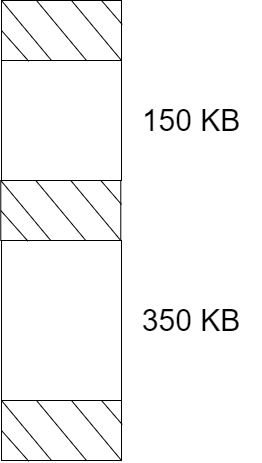

The diagram above was exported from draw.io. Its source (the exported page's mxGraphModel, read from the mxfile embedded in the PNG):
<mxGraphModel dx="652" dy="364" grid="1" gridSize="10" guides="1" tooltips="1" connect="1" arrows="1" fold="1" page="1" pageScale="1" pageWidth="827" pageHeight="1169" math="0" shadow="0">
  <root>
    <mxCell id="0" />
    <mxCell id="1" parent="0" />
    <mxCell id="AB6eDOcvRH5_xspJtzTU-1" value="" style="rounded=0;whiteSpace=wrap;html=1;" parent="1" vertex="1">
      <mxGeometry x="120" y="640" width="120" height="60" as="geometry" />
    </mxCell>
    <mxCell id="AB6eDOcvRH5_xspJtzTU-4" value="" style="rounded=0;whiteSpace=wrap;html=1;" parent="1" vertex="1">
      <mxGeometry x="120" y="700" width="120" height="120" as="geometry" />
    </mxCell>
    <mxCell id="AB6eDOcvRH5_xspJtzTU-5" value="" style="rounded=0;whiteSpace=wrap;html=1;" parent="1" vertex="1">
      <mxGeometry x="120" y="880" width="120" height="160" as="geometry" />
    </mxCell>
    <mxCell id="NchJ7z-USWfBqKcdsgCt-1" value="" style="endArrow=none;html=1;" edge="1" parent="1">
      <mxGeometry width="50" height="50" relative="1" as="geometry">
        <mxPoint x="170" y="700" as="sourcePoint" />
        <mxPoint x="120" y="640" as="targetPoint" />
      </mxGeometry>
    </mxCell>
    <mxCell id="NchJ7z-USWfBqKcdsgCt-2" value="" style="endArrow=none;html=1;" edge="1" parent="1">
      <mxGeometry width="50" height="50" relative="1" as="geometry">
        <mxPoint x="205" y="700" as="sourcePoint" />
        <mxPoint x="155" y="640" as="targetPoint" />
      </mxGeometry>
    </mxCell>
    <mxCell id="NchJ7z-USWfBqKcdsgCt-3" value="" style="endArrow=none;html=1;" edge="1" parent="1">
      <mxGeometry width="50" height="50" relative="1" as="geometry">
        <mxPoint x="240" y="700" as="sourcePoint" />
        <mxPoint x="190" y="640" as="targetPoint" />
      </mxGeometry>
    </mxCell>
    <mxCell id="NchJ7z-USWfBqKcdsgCt-4" value="" style="endArrow=none;html=1;exitX=1.006;exitY=0.4;exitDx=0;exitDy=0;exitPerimeter=0;" edge="1" parent="1" source="AB6eDOcvRH5_xspJtzTU-1">
      <mxGeometry width="50" height="50" relative="1" as="geometry">
        <mxPoint x="240" y="670" as="sourcePoint" />
        <mxPoint x="220" y="640" as="targetPoint" />
      </mxGeometry>
    </mxCell>
    <mxCell id="NchJ7z-USWfBqKcdsgCt-5" value="" style="endArrow=none;html=1;exitX=0.227;exitY=1.012;exitDx=0;exitDy=0;exitPerimeter=0;" edge="1" parent="1" source="AB6eDOcvRH5_xspJtzTU-1">
      <mxGeometry width="50" height="50" relative="1" as="geometry">
        <mxPoint x="150" y="700" as="sourcePoint" />
        <mxPoint x="120" y="670" as="targetPoint" />
      </mxGeometry>
    </mxCell>
    <mxCell id="NchJ7z-USWfBqKcdsgCt-7" value="" style="rounded=0;whiteSpace=wrap;html=1;" vertex="1" parent="1">
      <mxGeometry x="119.27999999999997" y="820" width="120" height="60" as="geometry" />
    </mxCell>
    <mxCell id="NchJ7z-USWfBqKcdsgCt-8" value="" style="endArrow=none;html=1;" edge="1" parent="1">
      <mxGeometry width="50" height="50" relative="1" as="geometry">
        <mxPoint x="169.27999999999997" y="880" as="sourcePoint" />
        <mxPoint x="119.27999999999997" y="820" as="targetPoint" />
      </mxGeometry>
    </mxCell>
    <mxCell id="NchJ7z-USWfBqKcdsgCt-9" value="" style="endArrow=none;html=1;" edge="1" parent="1">
      <mxGeometry width="50" height="50" relative="1" as="geometry">
        <mxPoint x="204.27999999999986" y="880" as="sourcePoint" />
        <mxPoint x="154.27999999999997" y="820" as="targetPoint" />
      </mxGeometry>
    </mxCell>
    <mxCell id="NchJ7z-USWfBqKcdsgCt-10" value="" style="endArrow=none;html=1;" edge="1" parent="1">
      <mxGeometry width="50" height="50" relative="1" as="geometry">
        <mxPoint x="239.27999999999986" y="880" as="sourcePoint" />
        <mxPoint x="189.27999999999997" y="820" as="targetPoint" />
      </mxGeometry>
    </mxCell>
    <mxCell id="NchJ7z-USWfBqKcdsgCt-11" value="" style="endArrow=none;html=1;exitX=1.006;exitY=0.4;exitDx=0;exitDy=0;exitPerimeter=0;" edge="1" source="NchJ7z-USWfBqKcdsgCt-7" parent="1">
      <mxGeometry width="50" height="50" relative="1" as="geometry">
        <mxPoint x="239.27999999999997" y="850" as="sourcePoint" />
        <mxPoint x="219.27999999999986" y="820" as="targetPoint" />
      </mxGeometry>
    </mxCell>
    <mxCell id="NchJ7z-USWfBqKcdsgCt-12" value="" style="endArrow=none;html=1;exitX=0.227;exitY=1.012;exitDx=0;exitDy=0;exitPerimeter=0;" edge="1" source="NchJ7z-USWfBqKcdsgCt-7" parent="1">
      <mxGeometry width="50" height="50" relative="1" as="geometry">
        <mxPoint x="149.27999999999997" y="880" as="sourcePoint" />
        <mxPoint x="119.27999999999997" y="850" as="targetPoint" />
      </mxGeometry>
    </mxCell>
    <mxCell id="NchJ7z-USWfBqKcdsgCt-13" value="" style="rounded=0;whiteSpace=wrap;html=1;" vertex="1" parent="1">
      <mxGeometry x="120" y="1040" width="120" height="60" as="geometry" />
    </mxCell>
    <mxCell id="NchJ7z-USWfBqKcdsgCt-14" value="" style="endArrow=none;html=1;" edge="1" parent="1">
      <mxGeometry width="50" height="50" relative="1" as="geometry">
        <mxPoint x="170" y="1100" as="sourcePoint" />
        <mxPoint x="120" y="1040" as="targetPoint" />
      </mxGeometry>
    </mxCell>
    <mxCell id="NchJ7z-USWfBqKcdsgCt-15" value="" style="endArrow=none;html=1;" edge="1" parent="1">
      <mxGeometry width="50" height="50" relative="1" as="geometry">
        <mxPoint x="204.9999999999999" y="1100" as="sourcePoint" />
        <mxPoint x="155" y="1040" as="targetPoint" />
      </mxGeometry>
    </mxCell>
    <mxCell id="NchJ7z-USWfBqKcdsgCt-16" value="" style="endArrow=none;html=1;" edge="1" parent="1">
      <mxGeometry width="50" height="50" relative="1" as="geometry">
        <mxPoint x="239.9999999999999" y="1100" as="sourcePoint" />
        <mxPoint x="190" y="1040" as="targetPoint" />
      </mxGeometry>
    </mxCell>
    <mxCell id="NchJ7z-USWfBqKcdsgCt-17" value="" style="endArrow=none;html=1;exitX=1.006;exitY=0.4;exitDx=0;exitDy=0;exitPerimeter=0;" edge="1" source="NchJ7z-USWfBqKcdsgCt-13" parent="1">
      <mxGeometry width="50" height="50" relative="1" as="geometry">
        <mxPoint x="240" y="1070" as="sourcePoint" />
        <mxPoint x="219.9999999999999" y="1040" as="targetPoint" />
      </mxGeometry>
    </mxCell>
    <mxCell id="NchJ7z-USWfBqKcdsgCt-18" value="" style="endArrow=none;html=1;exitX=0.227;exitY=1.012;exitDx=0;exitDy=0;exitPerimeter=0;" edge="1" source="NchJ7z-USWfBqKcdsgCt-13" parent="1">
      <mxGeometry width="50" height="50" relative="1" as="geometry">
        <mxPoint x="150" y="1100" as="sourcePoint" />
        <mxPoint x="120" y="1070" as="targetPoint" />
      </mxGeometry>
    </mxCell>
    <mxCell id="NchJ7z-USWfBqKcdsgCt-19" value="&lt;font style=&quot;font-size: 30px&quot;&gt;150 KB&lt;/font&gt;" style="text;html=1;strokeColor=none;fillColor=none;align=center;verticalAlign=middle;whiteSpace=wrap;rounded=0;" vertex="1" parent="1">
      <mxGeometry x="240" y="750" width="140" height="20" as="geometry" />
    </mxCell>
    <mxCell id="NchJ7z-USWfBqKcdsgCt-20" value="&lt;font style=&quot;font-size: 30px&quot;&gt;350 KB&lt;/font&gt;" style="text;html=1;strokeColor=none;fillColor=none;align=center;verticalAlign=middle;whiteSpace=wrap;rounded=0;" vertex="1" parent="1">
      <mxGeometry x="240" y="950" width="140" height="20" as="geometry" />
    </mxCell>
  </root>
</mxGraphModel>